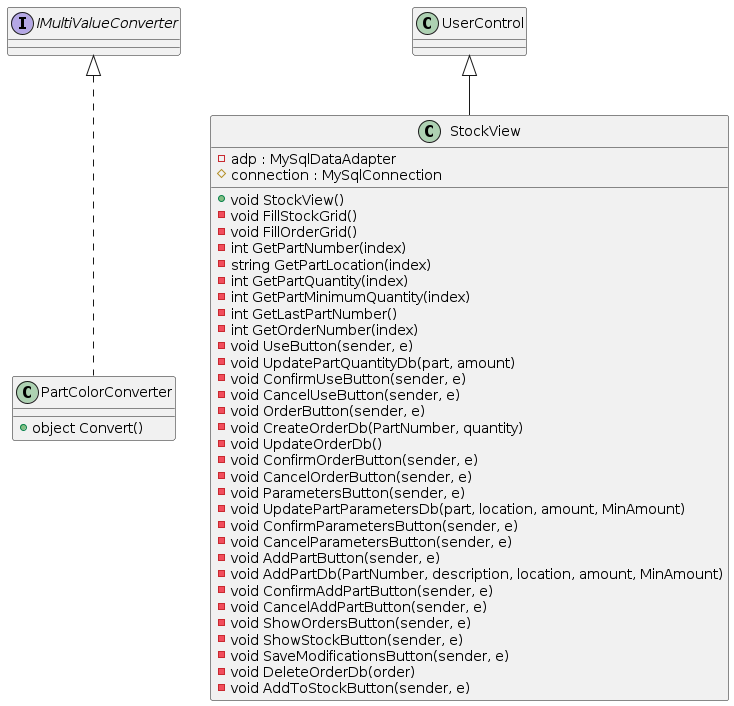

The diagram above was rendered by PlantUML. Its source (embedded in the PNG):
@startuml
interface IMultiValueConverter {
}

class PartColorConverter {
{method} +object Convert()
}

class StockView {
{field} -adp : MySqlDataAdapter
{field} #connection : MySqlConnection
{method} +void StockView()
{method} -void FillStockGrid()
{method} -void FillOrderGrid()
{method} -int GetPartNumber(index)
{method} -string GetPartLocation(index)
{method} -int GetPartQuantity(index)
{method} -int GetPartMinimumQuantity(index)
{method} -int GetLastPartNumber()
{method} -int GetOrderNumber(index)
{method} -void UseButton(sender, e)
{method} -void UpdatePartQuantityDb(part, amount)
{method} -void ConfirmUseButton(sender, e)
{method} -void CancelUseButton(sender, e)
{method} -void OrderButton(sender, e)
{method} -void CreateOrderDb(PartNumber, quantity)
{method} -void UpdateOrderDb()
{method} -void ConfirmOrderButton(sender, e)
{method} -void CancelOrderButton(sender, e)
{method} -void ParametersButton(sender, e)
{method} -void UpdatePartParametersDb(part, location, amount, MinAmount)
{method} -void ConfirmParametersButton(sender, e)
{method} -void CancelParametersButton(sender, e)
{method} -void AddPartButton(sender, e)
{method} -void AddPartDb(PartNumber, description, location, amount, MinAmount)
{method} -void ConfirmAddPartButton(sender, e)
{method} -void CancelAddPartButton(sender, e)
{method} -void ShowOrdersButton(sender, e)
{method} -void ShowStockButton(sender, e)
{method} -void SaveModificationsButton(sender, e)
{method} -void DeleteOrderDb(order)
{method} -void AddToStockButton(sender, e)
}

IMultiValueConverter <|.. PartColorConverter
UserControl <|-- StockView
@enduml